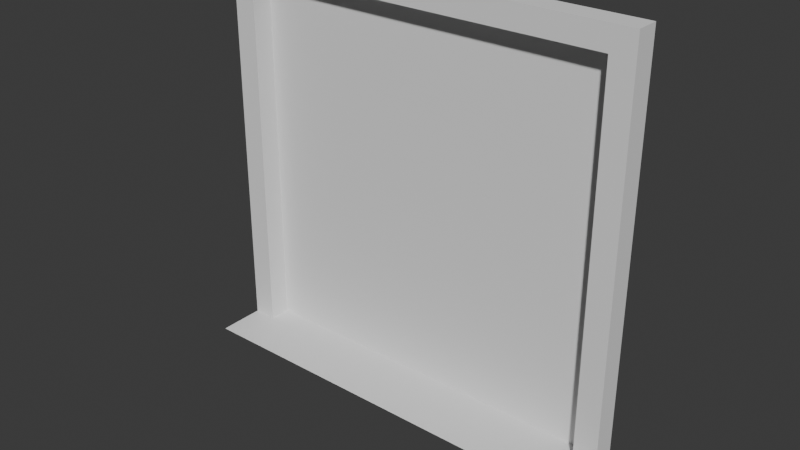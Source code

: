 # Source: fake_window.blend  (saved by Blender 4.2.66; exported with 4.5.12 LTS)
import bpy
from mathutils import Matrix  # noqa: F401  (used for matrix-valued properties, if any)

bpy.ops.wm.read_factory_settings(use_empty=True)
scene = bpy.context.scene
scene.name = 'Scene'

# ---- world
world_world = bpy.data.worlds.new('World'); scene.world = world_world
world_world.use_nodes = True; world_world.node_tree.nodes.clear()
_N = world_world.node_tree.nodes; _L = world_world.node_tree.links
n0 = _N.new('ShaderNodeOutputWorld'); n0.name = 'World Output'; n0.location = (300, 300)
n1 = _N.new('ShaderNodeBackground'); n1.name = 'Background'; n1.location = (10, 300)
n1.inputs[0].default_value = (0.05088, 0.05088, 0.05088, 1.0)
_L.new(n1.outputs[0], n0.inputs[0])
n0.is_active_output = True
world_world.color = (0.05088, 0.05088, 0.05088)
world_world.sun_shadow_jitter_overblur = 0.0

# ---- meshes
me_cube_001 = bpy.data.meshes.new('Cube.001')
me_cube_001.from_pydata([(-1.125, -0.125, -1.225), (-1.125, -0.125, 1.125), (1.125, -0.125, -1.225), (1.125, -0.125, 1.125), (1.0, -0.125, -1.0), (-1.0, -0.125, 1.0), (1.0, -0.125, 1.0), (-1.0, -0.125, -1.0), (-1.125, -0.125, -1.0), (1.125, -0.125, -1.0), (1.0, -0.375, -1.0), (-1.0, -0.375, -1.0), (-1.125, -0.375, -1.0), (1.125, -0.375, -1.0), (-1.125, 0.0, 1.125), (-1.125, 0.0, -1.0), (1.125, 0.0, 1.125), (1.125, 0.0, -1.0), (1.125, 0.0, -1.225), (-1.125, 0.0, -1.225), (1.0, 0.0, 1.0), (-1.0, 0.0, 1.0), (-1.0, 0.0, -1.0), (1.0, 0.0, -1.0), (-1.0, -0.01, -1.0), (1.0, -0.01, -1.0), (-1.0, -0.01, 1.0), (1.0, -0.01, 1.0)], [], [(8, 1, 14, 15), (3, 9, 17, 16), (5, 1, 8, 7), (9, 4, 10, 13), (2, 0, 19, 18), (14, 1, 3, 16), (6, 5, 21, 20), (21, 5, 7, 22), (22, 7, 4, 23), (4, 6, 20, 23), (9, 2, 18, 17), (0, 8, 15, 19), (2, 9, 13), (4, 7, 11, 10), (8, 0, 12), (7, 8, 12, 11), (11, 12, 0, 2, 13, 10), (24, 25, 27, 26), (4, 9, 3, 6), (6, 3, 1, 5)])
_uv = me_cube_001.uv_layers.new(name='UVMap')
_uv.uv.foreach_set('vector', [0.3373, 0.0568, 0.3373, 0.5932, 0.3058, 0.5932, 0.3058, 0.0568, 0.2742, 0.5932, 0.2742, 0.0568, 0.3058, 0.0568, 0.3058, 0.5932, 0.3689, 0.5617, 0.3373, 0.5932, 0.3373, 0.0568, 0.3689, 0.0568, 0.1796, 0.0568, 0.1796, 0.08835, 0.1165, 0.08835, 0.1165, 0.0568, 0.03155, 0.0568, 0.03155, 0.6248, 1.958e-08, 0.6248, -5.251e-09, 0.0568, 0.4951, 0.568, 0.4636, 0.568, 0.4636, -2.026e-08, 0.4951, -2.164e-08, 0.432, 0.03155, 0.432, 0.5364, 0.4005, 0.5364, 0.4005, 0.03155, 0.4005, 0.5617, 0.3689, 0.5617, 0.3689, 0.0568, 0.4005, 0.0568, 0.2111, 0.5932, 0.1796, 0.5932, 0.1796, 0.08835, 0.2111, 0.08835, 0.2427, 0.0568, 0.2427, 0.5617, 0.2111, 0.5617, 0.2111, 0.0568, 0.2742, 0.0568, 0.2742, 0.0, 0.3058, 0.0, 0.3058, 0.0568, 0.3373, 0.0, 0.3373, 0.0568, 0.3058, 0.0568, 0.3058, 0.0, 0.1796, -7.849e-09, 0.1796, 0.0568, 0.1165, 0.0568, 0.1796, 0.08835, 0.1796, 0.5932, 0.1165, 0.5932, 0.1165, 0.08835, 0.1796, 0.6248, 0.1796, 0.6816, 0.1165, 0.6248, 0.1796, 0.5932, 0.1796, 0.6248, 0.1165, 0.6248, 0.1165, 0.5932, 0.1165, 0.5932, 0.1165, 0.6248, 0.03155, 0.6248, 0.03155, 0.0568, 0.1165, 0.0568, 0.1165, 0.08835, 0.4951, 0.5049, 0.4951, -6.174e-09, 1.0, 4.91e-08, 1.0, 0.5049, 0.2427, 0.0568, 0.2742, 0.0568, 0.2742, 0.5932, 0.2427, 0.5617, 0.432, 0.03155, 0.4636, -2.026e-08, 0.4636, 0.568, 0.432, 0.5364])
me_cube_001.update()

# ---- objects
ob_window = bpy.data.objects.new('Window', me_cube_001)

# ---- transforms, parenting, visibility, modifiers, constraints
ob_window.location = (0.0, 0.0, 0.0)

# ---- collection membership
scene.collection.objects.link(ob_window)

# ---- scene / render settings (as saved in the file)
scene.frame_start = 1; scene.frame_end = 250; scene.frame_set(1)
scene.render.engine = 'BLENDER_EEVEE_NEXT'
bpy.context.view_layer.update()

# ---- added for rendering (the .blend has no active camera and no usable light): camera, sun
cam_auto = bpy.data.cameras.new('AutoCamera')
cam_auto.lens = 50.0
cam_auto.sensor_width = 36.0
cam_auto.clip_end = 1000.0
ob_auto_camera = bpy.data.objects.new('AutoCamera', cam_auto)
scene.collection.objects.link(ob_auto_camera)
ob_auto_camera.location = (3.03011, -3.82363, 2.37409)
ob_auto_camera.rotation_euler = (1.09748, -7.21219e-08, 0.694738)
scene.camera = ob_auto_camera
light_auto_sun = bpy.data.lights.new('AutoSun', 'SUN')
light_auto_sun.energy = 3.0
light_auto_sun.angle = 0.0523599
ob_auto_sun = bpy.data.objects.new('AutoSun', light_auto_sun)
scene.collection.objects.link(ob_auto_sun)
ob_auto_sun.rotation_euler = (0.872665, 0.174533, 0.523599)
bpy.context.view_layer.update()
